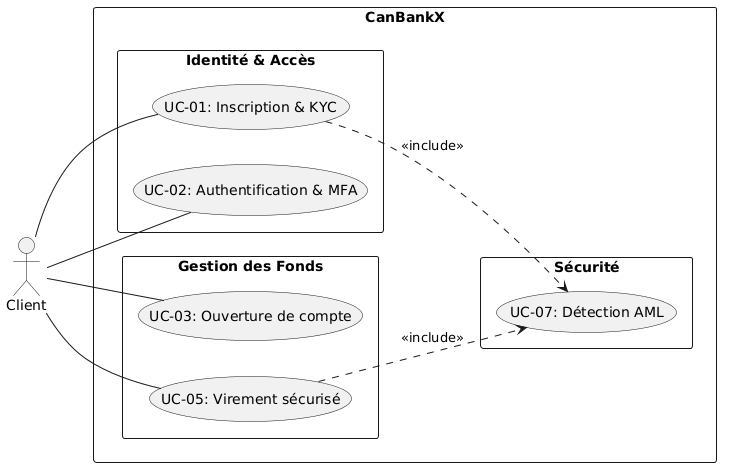

The diagram above was rendered by PlantUML. Its source (embedded in the PNG):
@startuml
left to right direction
skinparam packageStyle rectangle
skinparam shadowing false

actor "Client" as client

rectangle "CanBankX" {
    
    package "Identité & Accès" {
        usecase "UC-01: Inscription & KYC" as UC01
        usecase "UC-02: Authentification & MFA" as UC02
    }

    package "Gestion des Fonds" {
        usecase "UC-03: Ouverture de compte" as UC03
        usecase "UC-05: Virement sécurisé" as UC05
    }

    package "Sécurité" {
        usecase "UC-07: Détection AML" as UC07
    }

    client -- UC01
    client -- UC02
    client -- UC03
    client -- UC05

    UC01 ..> UC07 : <<include>>
    UC05 ..> UC07 : <<include>>
}
@enduml